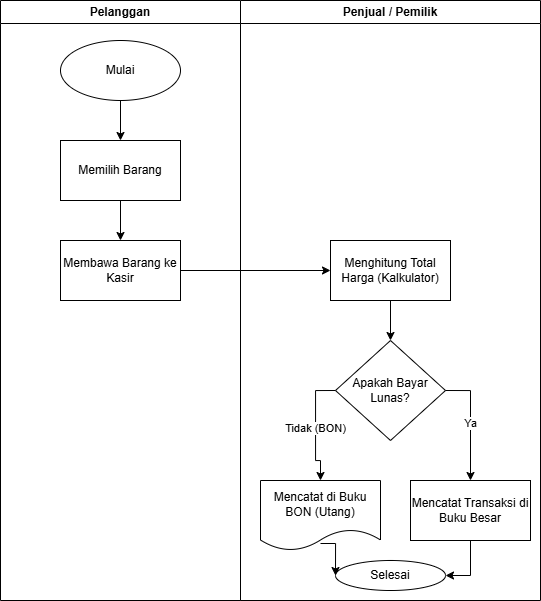

The diagram above was exported from draw.io. Its source (the exported page's mxGraphModel, read from the mxfile embedded in the PNG):
<mxGraphModel dx="1212" dy="661" grid="1" gridSize="10" guides="1" tooltips="1" connect="1" arrows="1" fold="1" page="1" pageScale="1" pageWidth="850" pageHeight="1100" math="0" shadow="0">
  <root>
    <mxCell id="0" />
    <mxCell id="1" parent="0" />
    <mxCell id="2" parent="1" style="swimlane;whiteSpace=wrap;html=1;" value="Pelanggan" vertex="1">
      <mxGeometry height="600" width="240" x="80" y="80" as="geometry" />
    </mxCell>
    <mxCell id="5" parent="2" style="ellipse;whiteSpace=wrap;html=1;" value="Mulai" vertex="1">
      <mxGeometry height="60" width="120" x="60" y="40" as="geometry" />
    </mxCell>
    <mxCell id="6" parent="2" style="rounded=0;whiteSpace=wrap;html=1;" value="Memilih Barang" vertex="1">
      <mxGeometry height="60" width="120" x="60" y="140" as="geometry" />
    </mxCell>
    <mxCell id="7" parent="2" style="rounded=0;whiteSpace=wrap;html=1;" value="Membawa Barang ke Kasir" vertex="1">
      <mxGeometry height="60" width="120" x="60" y="240" as="geometry" />
    </mxCell>
    <mxCell id="13" edge="1" parent="2" source="5" style="edgeStyle=orthogonalEdgeStyle;rounded=0;orthogonalLoop=1;jettySize=auto;html=1;exitX=0.5;exitY=1;exitDx=0;exitDy=0;entryX=0.5;entryY=0;entryDx=0;entryDy=0;" target="6">
      <mxGeometry relative="1" as="geometry" />
    </mxCell>
    <mxCell id="14" edge="1" parent="2" source="6" style="edgeStyle=orthogonalEdgeStyle;rounded=0;orthogonalLoop=1;jettySize=auto;html=1;exitX=0.5;exitY=1;exitDx=0;exitDy=0;entryX=0.5;entryY=0;entryDx=0;entryDy=0;" target="7">
      <mxGeometry relative="1" as="geometry" />
    </mxCell>
    <mxCell id="3" parent="1" style="swimlane;whiteSpace=wrap;html=1;" value="Penjual / Pemilik" vertex="1">
      <mxGeometry height="600" width="300" x="320" y="80" as="geometry" />
    </mxCell>
    <mxCell id="8" parent="3" style="rounded=0;whiteSpace=wrap;html=1;" value="Menghitung Total Harga (Kalkulator)" vertex="1">
      <mxGeometry height="60" width="120" x="90" y="240" as="geometry" />
    </mxCell>
    <mxCell id="9" parent="3" style="rhombus;whiteSpace=wrap;html=1;" value="Apakah Bayar Lunas?" vertex="1">
      <mxGeometry height="100" width="110" x="95" y="340" as="geometry" />
    </mxCell>
    <mxCell id="10" parent="3" style="rounded=0;whiteSpace=wrap;html=1;" value="Mencatat Transaksi di Buku Besar" vertex="1">
      <mxGeometry height="60" width="120" x="170" y="480" as="geometry" />
    </mxCell>
    <mxCell id="11" parent="3" style="shape=document;whiteSpace=wrap;html=1;boundedLbl=1;" value="Mencatat di Buku BON (Utang)" vertex="1">
      <mxGeometry height="70" width="120" x="20" y="480" as="geometry" />
    </mxCell>
    <mxCell id="12" parent="3" style="ellipse;whiteSpace=wrap;html=1;" value="Selesai" vertex="1">
      <mxGeometry height="30" width="110" x="95" y="560" as="geometry" />
    </mxCell>
    <mxCell id="16" edge="1" parent="3" source="8" style="edgeStyle=orthogonalEdgeStyle;rounded=0;orthogonalLoop=1;jettySize=auto;html=1;exitX=0.5;exitY=1;exitDx=0;exitDy=0;entryX=0.5;entryY=0;entryDx=0;entryDy=0;" target="9">
      <mxGeometry relative="1" as="geometry" />
    </mxCell>
    <mxCell id="17" edge="1" parent="3" source="9" style="edgeStyle=orthogonalEdgeStyle;rounded=0;orthogonalLoop=1;jettySize=auto;html=1;exitX=1;exitY=0.5;exitDx=0;exitDy=0;entryX=0.5;entryY=0;entryDx=0;entryDy=0;" target="10" value="Ya">
      <mxGeometry relative="1" as="geometry" />
    </mxCell>
    <mxCell id="18" edge="1" parent="3" source="9" style="edgeStyle=orthogonalEdgeStyle;rounded=0;orthogonalLoop=1;jettySize=auto;html=1;exitX=0;exitY=0.5;exitDx=0;exitDy=0;entryX=0.5;entryY=0;entryDx=0;entryDy=0;" target="11" value="Tidak (BON)">
      <mxGeometry relative="1" as="geometry" />
    </mxCell>
    <mxCell id="19" edge="1" parent="3" source="10" style="edgeStyle=orthogonalEdgeStyle;rounded=0;orthogonalLoop=1;jettySize=auto;html=1;exitX=0.5;exitY=1;exitDx=0;exitDy=0;entryX=1;entryY=0.5;entryDx=0;entryDy=0;" target="12">
      <mxGeometry relative="1" as="geometry" />
    </mxCell>
    <mxCell id="20" edge="1" parent="3" source="11" style="edgeStyle=orthogonalEdgeStyle;rounded=0;orthogonalLoop=1;jettySize=auto;html=1;exitX=0.5;exitY=0.9;exitDx=0;exitDy=0;exitPerimeter=0;entryX=0;entryY=0.5;entryDx=0;entryDy=0;" target="12">
      <mxGeometry relative="1" as="geometry" />
    </mxCell>
    <mxCell id="15" edge="1" parent="1" source="7" style="edgeStyle=orthogonalEdgeStyle;rounded=0;orthogonalLoop=1;jettySize=auto;html=1;exitX=1;exitY=0.5;exitDx=0;exitDy=0;entryX=0;entryY=0.5;entryDx=0;entryDy=0;" target="8">
      <mxGeometry relative="1" as="geometry" />
    </mxCell>
  </root>
</mxGraphModel>